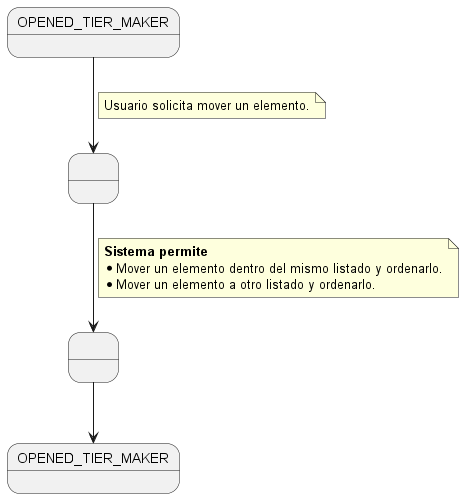

The diagram above was rendered by PlantUML. Its source (embedded in the PNG):
@startuml MoveElementUseCase

state INITIAL as "OPENED_TIER_MAKER"
state END as "OPENED_TIER_MAKER"
state 1 as " "
state 2 as " "


INITIAL --> 1 
note on link
Usuario solicita mover un elemento.
end note

1 --> 2 
note on link
 <b>Sistema permite</b>
 * Mover un elemento dentro del mismo listado y ordenarlo.
 * Mover un elemento a otro listado y ordenarlo.
end note

2 -down-> END 

@enduml